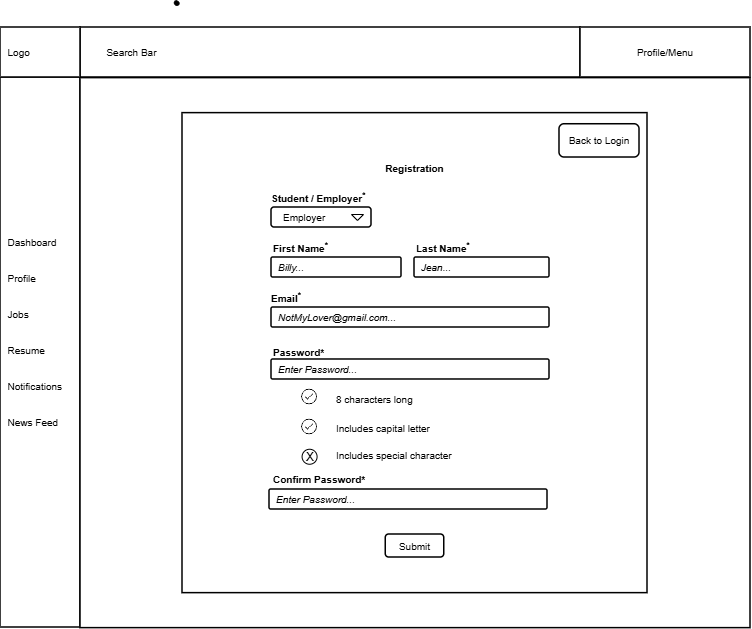

The diagram above was exported from draw.io. Its source (the exported page's mxGraphModel, read from the mxfile embedded in the PNG):
<mxGraphModel dx="1201" dy="1261" grid="1" gridSize="10" guides="1" tooltips="1" connect="1" arrows="1" fold="1" page="1" pageScale="1" pageWidth="850" pageHeight="550" math="0" shadow="0">
  <root>
    <mxCell id="0" />
    <mxCell id="1" parent="0" />
    <mxCell id="kfBOEyeiaGw-WAAXJuuY-2" parent="1" style="rounded=0;whiteSpace=wrap;html=1;strokeWidth=1.5;fontFamily=Arial;" value="" vertex="1">
      <mxGeometry height="50" width="500" x="224" as="geometry" />
    </mxCell>
    <mxCell id="kfBOEyeiaGw-WAAXJuuY-3" parent="1" style="rounded=0;whiteSpace=wrap;html=1;strokeWidth=1.5;fontFamily=Arial;" value="" vertex="1">
      <mxGeometry height="550" width="80" x="144" y="50" as="geometry" />
    </mxCell>
    <mxCell id="kfBOEyeiaGw-WAAXJuuY-4" parent="1" style="rounded=0;whiteSpace=wrap;html=1;strokeWidth=1.5;fontFamily=Arial;" value="" vertex="1">
      <mxGeometry height="50" width="80" x="144" as="geometry" />
    </mxCell>
    <mxCell id="kfBOEyeiaGw-WAAXJuuY-5" parent="1" style="rounded=0;whiteSpace=wrap;html=1;strokeWidth=1.5;fontFamily=Arial;" value="" vertex="1">
      <mxGeometry height="50" width="170" x="724" as="geometry" />
    </mxCell>
    <mxCell id="kfBOEyeiaGw-WAAXJuuY-7" parent="1" style="rounded=0;whiteSpace=wrap;html=1;strokeWidth=1.5;fontFamily=Arial;" value="" vertex="1">
      <mxGeometry height="550" width="670" x="224" y="50.63" as="geometry" />
    </mxCell>
    <mxCell id="r4QHFmmWKE2Gku6DQXHX-2" parent="1" style="rounded=0;whiteSpace=wrap;html=1;strokeWidth=1.5;fontFamily=Arial;" value="" vertex="1">
      <mxGeometry height="480.01" width="465" x="326" y="85.63" as="geometry" />
    </mxCell>
    <mxCell id="kfBOEyeiaGw-WAAXJuuY-8" parent="1" style="text;html=1;whiteSpace=wrap;strokeColor=none;fillColor=none;align=left;verticalAlign=middle;rounded=0;fontFamily=Arial;fontSize=10;" value="&lt;font&gt;&amp;nbsp; Logo&lt;/font&gt;" vertex="1">
      <mxGeometry height="50" width="80" x="144" as="geometry" />
    </mxCell>
    <mxCell id="kfBOEyeiaGw-WAAXJuuY-9" parent="1" style="text;html=1;whiteSpace=wrap;strokeColor=none;fillColor=none;align=left;verticalAlign=middle;rounded=0;strokeWidth=1.5;fontFamily=Arial;fontSize=10;" value="&lt;font&gt;&lt;span style=&quot;white-space: pre;&quot;&gt;&#09;&lt;/span&gt;&lt;span style=&quot;white-space: pre;&quot;&gt;&#09;&lt;/span&gt;Search Bar&lt;/font&gt;" vertex="1">
      <mxGeometry height="50" width="460" x="204" as="geometry" />
    </mxCell>
    <mxCell id="kfBOEyeiaGw-WAAXJuuY-10" parent="1" style="text;html=1;whiteSpace=wrap;strokeColor=none;fillColor=none;align=center;verticalAlign=middle;rounded=0;fontFamily=Arial;fontSize=10;" value="&lt;font&gt;Profile/Menu&lt;/font&gt;" vertex="1">
      <mxGeometry height="50" width="170" x="724" as="geometry" />
    </mxCell>
    <mxCell id="kfBOEyeiaGw-WAAXJuuY-11" parent="1" style="text;html=1;whiteSpace=wrap;strokeColor=none;fillColor=none;align=left;verticalAlign=middle;rounded=0;fontFamily=Arial;fontSize=10;" value="&lt;span&gt;&amp;nbsp; Dashboard&lt;/span&gt;&lt;div&gt;&lt;span&gt;&lt;br&gt;&lt;/span&gt;&lt;/div&gt;&lt;div&gt;&lt;span&gt;&lt;br&gt;&lt;/span&gt;&lt;/div&gt;&lt;div&gt;&lt;span&gt;&amp;nbsp; Profile&lt;/span&gt;&lt;/div&gt;&lt;div&gt;&lt;span&gt;&lt;br&gt;&lt;/span&gt;&lt;/div&gt;&lt;div&gt;&lt;span&gt;&lt;br&gt;&lt;/span&gt;&lt;/div&gt;&lt;div&gt;&lt;span&gt;&amp;nbsp; Jobs&lt;br&gt;&lt;br&gt;&lt;br&gt;&amp;nbsp; Resume&lt;br&gt;&lt;br&gt;&lt;br&gt;&amp;nbsp; Notifications&lt;br&gt;&lt;br&gt;&lt;br&gt;&amp;nbsp; News Feed&lt;/span&gt;&lt;/div&gt;" vertex="1">
      <mxGeometry height="430" width="140" x="144" y="90" as="geometry" />
    </mxCell>
    <mxCell id="kfBOEyeiaGw-WAAXJuuY-13" parent="1" style="rounded=1;arcSize=9;align=left;spacingLeft=5;html=1;strokeWidth=1.5;fontSize=10;fontFamily=Arial;" value="&lt;i&gt;NotMyLover@gmail.com...&lt;/i&gt;" vertex="1">
      <mxGeometry height="20" width="278" x="415" y="280" as="geometry" />
    </mxCell>
    <mxCell id="kfBOEyeiaGw-WAAXJuuY-19" parent="1" style="rounded=1;html=1;whiteSpace=wrap;align=center;verticalAlign=middle;fontStyle=0;fontSize=12;sketch=0;fontFamily=Arial;strokeWidth=1.5;" value="&lt;font style=&quot;font-size: 10px;&quot;&gt;Submit&lt;/font&gt;" vertex="1">
      <mxGeometry height="23" width="58.5" x="529.25" y="507" as="geometry" />
    </mxCell>
    <mxCell id="kfBOEyeiaGw-WAAXJuuY-20" parent="1" style="fillColor=none;strokeColor=none;html=1;fontSize=10;fontStyle=0;align=left;fontColor=#596780;fontStyle=1;fontSize=11;fontFamily=Arial;" value="&lt;font style=&quot;color: rgb(0, 0, 0); font-size: 10px;&quot;&gt;Student / Employer&lt;sup&gt;&lt;font&gt;*&lt;/font&gt;&lt;/sup&gt;&lt;/font&gt;" vertex="1">
      <mxGeometry height="20" width="240" x="413" y="160" as="geometry" />
    </mxCell>
    <mxCell id="kfBOEyeiaGw-WAAXJuuY-23" parent="1" style="rounded=1;html=1;align=left;fontSize=10;spacingLeft=10;pointerEvents=0;fontFamily=Arial;strokeWidth=1.5;" value="Employer" vertex="1">
      <mxGeometry height="20" width="100" x="415" y="180" as="geometry" />
    </mxCell>
    <mxCell id="kfBOEyeiaGw-WAAXJuuY-24" parent="kfBOEyeiaGw-WAAXJuuY-23" style="shape=triangle;direction=south;html=1;pointerEvents=0;fontSize=20;fontFamily=Arial;" value="" vertex="1">
      <mxGeometry height="6" relative="1" width="12" x="1" y="0.5" as="geometry">
        <mxPoint x="-20" y="-3" as="offset" />
      </mxGeometry>
    </mxCell>
    <mxCell id="kfBOEyeiaGw-WAAXJuuY-30" parent="1" style="rounded=1;arcSize=9;align=left;spacingLeft=5;html=1;strokeWidth=1.5;fontSize=10;fontFamily=Arial;" value="&lt;i&gt;Billy...&lt;/i&gt;" vertex="1">
      <mxGeometry height="20" width="130" x="415" y="230" as="geometry" />
    </mxCell>
    <mxCell id="kfBOEyeiaGw-WAAXJuuY-32" parent="1" style="rounded=1;arcSize=9;align=left;spacingLeft=5;html=1;strokeWidth=1.5;fontSize=10;fontFamily=Arial;" value="&lt;i&gt;Jean...&lt;/i&gt;" vertex="1">
      <mxGeometry height="20" width="135" x="558" y="230" as="geometry" />
    </mxCell>
    <mxCell id="kfBOEyeiaGw-WAAXJuuY-74" parent="1" style="shape=image;html=1;verticalAlign=top;verticalLabelPosition=bottom;labelBackgroundColor=#ffffff;imageAspect=0;aspect=fixed;image=https://icons.diagrams.net/icon-cache1/Ionicons-2627/icon-ios7-checkmark-outline-1212.svg;fontFamily=Arial;strokeWidth=1.5;" value="" vertex="1">
      <mxGeometry height="19" width="19" x="443.59" y="360" as="geometry" />
    </mxCell>
    <mxCell id="kfBOEyeiaGw-WAAXJuuY-75" parent="1" style="shape=image;html=1;verticalAlign=top;verticalLabelPosition=bottom;labelBackgroundColor=#ffffff;imageAspect=0;aspect=fixed;image=https://icons.diagrams.net/icon-cache1/Ionicons-2627/icon-ios7-checkmark-outline-1212.svg;fontFamily=Arial;" value="" vertex="1">
      <mxGeometry height="19" width="19" x="443.59" y="390" as="geometry" />
    </mxCell>
    <mxCell id="kfBOEyeiaGw-WAAXJuuY-76" parent="1" style="ellipse;whiteSpace=wrap;html=1;aspect=fixed;fontFamily=Arial;" value="" vertex="1">
      <mxGeometry height="15" width="15" x="445.59" y="421.75" as="geometry" />
    </mxCell>
    <mxCell id="kfBOEyeiaGw-WAAXJuuY-77" parent="1" style="text;html=1;whiteSpace=wrap;strokeColor=none;fillColor=none;align=left;verticalAlign=middle;rounded=0;fontFamily=Arial;strokeWidth=1.5;" value="&lt;font style=&quot;font-size: 12px;&quot;&gt;X&lt;/font&gt;" vertex="1">
      <mxGeometry height="19.5" width="15" x="447.59000000000003" y="419.75" as="geometry" />
    </mxCell>
    <mxCell id="kfBOEyeiaGw-WAAXJuuY-79" parent="1" style="fillColor=none;strokeColor=none;html=1;fontSize=10;fontStyle=0;align=left;fontColor=#596780;fontStyle=1;fontSize=11;fontFamily=Arial;" value="&lt;font style=&quot;color: rgb(0, 0, 0); font-size: 10px;&quot;&gt;First Name&lt;sup&gt;&lt;font&gt;*&lt;/font&gt;&lt;/sup&gt;&lt;/font&gt;" vertex="1">
      <mxGeometry height="20" width="60" x="415" y="210" as="geometry" />
    </mxCell>
    <mxCell id="kfBOEyeiaGw-WAAXJuuY-80" parent="1" style="fillColor=none;strokeColor=none;html=1;fontSize=10;fontStyle=0;align=left;fontColor=#596780;fontStyle=1;fontSize=11;fontFamily=Arial;" value="&lt;font style=&quot;color: rgb(0, 0, 0); font-size: 10px;&quot;&gt;Last Name&lt;sup&gt;&lt;font&gt;*&lt;/font&gt;&lt;/sup&gt;&lt;/font&gt;" vertex="1">
      <mxGeometry height="20" width="60" x="558" y="210" as="geometry" />
    </mxCell>
    <mxCell id="kfBOEyeiaGw-WAAXJuuY-81" parent="1" style="fillColor=none;strokeColor=none;html=1;fontSize=10;fontStyle=0;align=left;fontColor=#596780;fontStyle=1;fontSize=11;fontFamily=Arial;" value="&lt;font style=&quot;color: rgb(0, 0, 0); font-size: 10px;&quot;&gt;Email&lt;sup&gt;&lt;font&gt;*&lt;/font&gt;&lt;/sup&gt;&lt;/font&gt;" vertex="1">
      <mxGeometry height="20" width="60" x="413" y="260" as="geometry" />
    </mxCell>
    <mxCell id="kfBOEyeiaGw-WAAXJuuY-82" parent="1" style="fillColor=none;strokeColor=none;html=1;fontSize=10;fontStyle=0;align=left;fontColor=#596780;fontStyle=1;fontSize=11;fontFamily=Arial;" value="&lt;font color=&quot;#000000&quot; style=&quot;font-size: 10px;&quot;&gt;Password*&lt;/font&gt;" vertex="1">
      <mxGeometry height="20" width="60" x="415" y="315" as="geometry" />
    </mxCell>
    <mxCell id="kfBOEyeiaGw-WAAXJuuY-83" parent="1" style="fillColor=none;strokeColor=none;html=1;fontSize=10;fontStyle=0;align=left;fontColor=#596780;fontStyle=1;fontSize=11;fontFamily=Arial;" value="&lt;font color=&quot;#000000&quot; style=&quot;font-size: 10px;&quot;&gt;Confirm Password*&lt;/font&gt;" vertex="1">
      <mxGeometry height="20" width="110" x="415" y="442" as="geometry" />
    </mxCell>
    <mxCell id="kfBOEyeiaGw-WAAXJuuY-85" parent="1" style="fillColor=none;strokeColor=none;html=1;fontSize=10;fontStyle=0;align=center;fontColor=#596780;fontStyle=1;fontSize=11;fontFamily=Arial;" value="&lt;font color=&quot;#000000&quot; style=&quot;font-size: 10px;&quot;&gt;Registration&lt;/font&gt;" vertex="1">
      <mxGeometry height="20" width="290" x="413" y="130.75" as="geometry" />
    </mxCell>
    <mxCell id="kfBOEyeiaGw-WAAXJuuY-87" parent="1" style="rounded=1;html=1;whiteSpace=wrap;align=center;verticalAlign=middle;fontStyle=0;fontSize=10;sketch=0;fontFamily=Arial;strokeWidth=1.5;" value="Back to Login" vertex="1">
      <mxGeometry height="33.25" width="80" x="703" y="96.75" as="geometry" />
    </mxCell>
    <mxCell id="kfBOEyeiaGw-WAAXJuuY-61" parent="1" style="shape=table;startSize=0;container=1;collapsible=0;childLayout=tableLayout;fontSize=10;fillColor=none;strokeColor=none;fontFamily=Arial;whiteSpace=wrap;" value="" vertex="1">
      <mxGeometry height="85" width="190" x="473" y="357" as="geometry" />
    </mxCell>
    <mxCell id="kfBOEyeiaGw-WAAXJuuY-62" parent="kfBOEyeiaGw-WAAXJuuY-61" style="shape=tableRow;horizontal=0;startSize=0;swimlaneHead=0;swimlaneBody=0;strokeColor=inherit;top=0;left=0;bottom=0;right=0;collapsible=0;dropTarget=0;fillColor=none;points=[[0,0.5],[1,0.5]];portConstraint=eastwest;fontSize=16;fontFamily=Arial;" value="" vertex="1">
      <mxGeometry height="30" width="190" as="geometry" />
    </mxCell>
    <mxCell id="kfBOEyeiaGw-WAAXJuuY-63" parent="kfBOEyeiaGw-WAAXJuuY-62" style="shape=partialRectangle;html=1;whiteSpace=wrap;connectable=0;strokeColor=inherit;overflow=hidden;fillColor=none;top=0;left=0;bottom=0;right=0;pointerEvents=1;fontSize=10;align=left;spacingLeft=5;fontFamily=Arial;" value="8 characters long" vertex="1">
      <mxGeometry height="30" width="190" as="geometry">
        <mxRectangle height="30" width="190" as="alternateBounds" />
      </mxGeometry>
    </mxCell>
    <mxCell id="kfBOEyeiaGw-WAAXJuuY-64" parent="kfBOEyeiaGw-WAAXJuuY-61" style="shape=tableRow;horizontal=0;startSize=0;swimlaneHead=0;swimlaneBody=0;strokeColor=inherit;top=0;left=0;bottom=0;right=0;collapsible=0;dropTarget=0;fillColor=none;points=[[0,0.5],[1,0.5]];portConstraint=eastwest;fontSize=16;fontFamily=Arial;" value="" vertex="1">
      <mxGeometry height="27" width="190" y="30" as="geometry" />
    </mxCell>
    <mxCell id="kfBOEyeiaGw-WAAXJuuY-65" parent="kfBOEyeiaGw-WAAXJuuY-64" style="shape=partialRectangle;html=1;whiteSpace=wrap;connectable=0;strokeColor=inherit;overflow=hidden;fillColor=none;top=0;left=0;bottom=0;right=0;pointerEvents=1;fontSize=10;align=left;spacingLeft=5;fontFamily=Arial;" value="Includes capital letter" vertex="1">
      <mxGeometry height="27" width="190" as="geometry">
        <mxRectangle height="27" width="190" as="alternateBounds" />
      </mxGeometry>
    </mxCell>
    <mxCell id="kfBOEyeiaGw-WAAXJuuY-66" parent="kfBOEyeiaGw-WAAXJuuY-61" style="shape=tableRow;horizontal=0;startSize=0;swimlaneHead=0;swimlaneBody=0;strokeColor=inherit;top=0;left=0;bottom=0;right=0;collapsible=0;dropTarget=0;fillColor=none;points=[[0,0.5],[1,0.5]];portConstraint=eastwest;fontSize=16;fontFamily=Arial;" value="" vertex="1">
      <mxGeometry height="28" width="190" y="57" as="geometry" />
    </mxCell>
    <mxCell id="kfBOEyeiaGw-WAAXJuuY-67" parent="kfBOEyeiaGw-WAAXJuuY-66" style="shape=partialRectangle;html=1;whiteSpace=wrap;connectable=0;strokeColor=inherit;overflow=hidden;fillColor=none;top=0;left=0;bottom=0;right=0;pointerEvents=1;fontSize=10;align=left;spacingLeft=5;fontFamily=Arial;" value="Includes special character" vertex="1">
      <mxGeometry height="28" width="190" as="geometry">
        <mxRectangle height="28" width="190" as="alternateBounds" />
      </mxGeometry>
    </mxCell>
    <mxCell id="8q-G3PANTLQvla9Uxfua-5" parent="1" style="shape=stencil(fZbdcgIhDIWfZm8zQAg/17Z9j85U606tdqz9e/tmZ0c0uJ47xP0I5JwEBl59bp8/1kNwn6fj4W39M76ctgM/DCGM++36OJ50NPDjwKvN4bh+PR6+9i/z74/n6ctp9H74nlb4nbmSKZeJCu5vngmZ6jzzNAO7cX8FVKEsBuBKrgKg9oAE8gkCbLeUhEoEQKSUDZDLeWYRKIl8MEDRmHwfyBrBG6Amyu4+kDxxMoB3jhwgYu7TVAsVkFcWCs4CTBEoF4RctKeOxHIf8IXYpikHikAIf+MNUW94AGSSaoAoFIE3AlOyeWU+p2E5S9yfQZcQILVuQOwZdJNoS9Ls3wA5u2XZTIHECqeJ9kDpSaauRiNVcAY1QhdBzeLBli5WazpkSsBLV25uRaqWRyFawTQzRRIQYirJzq5atkBqLfouwqUxLBepthWb10vrWZY6UOAeyKCCtDV625mm9gmUC4Wc3VLJMMIE1BsA2FW9JraVlQB7n3c9oMKhCLEvIM1zBPZ25/umNQ1tVEC2G+fFCC8g398O2hNQuQlVu752DBfA+q0ptnqO5JFmeuIuo9DY7KjY71UxdJV4EntifPWorW++R/dC4t7V3DlIB5cHx2bc7eb3yvX//QNFp+bHDT/+Aw==);lineShape=1;strokeColor=default;" value="" vertex="1">
      <mxGeometry height="4.665236216357698" width="4.672539772115442" x="317.75687685810067" y="-26.902458537574603" as="geometry" />
    </mxCell>
    <mxCell id="8q-G3PANTLQvla9Uxfua-7" parent="1" style="rounded=1;arcSize=9;align=left;spacingLeft=5;html=1;strokeWidth=1.5;fontSize=10;fontFamily=Arial;" value="&lt;i&gt;Enter Password...&lt;/i&gt;" vertex="1">
      <mxGeometry height="20" width="278" x="415" y="331.99" as="geometry" />
    </mxCell>
    <mxCell id="8q-G3PANTLQvla9Uxfua-14" parent="1" style="rounded=1;arcSize=9;align=left;spacingLeft=5;html=1;strokeWidth=1.5;fontSize=10;fontFamily=Arial;" value="&lt;i&gt;Enter Password...&lt;/i&gt;" vertex="1">
      <mxGeometry height="20" width="278" x="413" y="462" as="geometry" />
    </mxCell>
  </root>
</mxGraphModel>